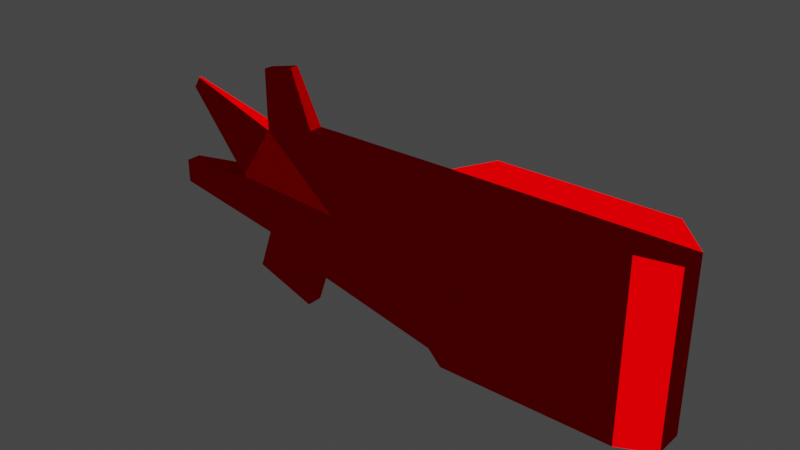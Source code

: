 # Source: redKey.blend  (saved by Blender 2.93.20; exported with 4.5.12 LTS)
import bpy
from mathutils import Matrix  # noqa: F401  (used for matrix-valued properties, if any)

bpy.ops.wm.read_factory_settings(use_empty=True)
scene = bpy.context.scene
scene.name = 'Scene'

# ---- collections
col_collection = bpy.data.collections.new('Collection'); scene.collection.children.link(col_collection)

# ---- materials (node trees are filled in below, after node groups)
mat_material_001 = bpy.data.materials.new('Material.001')
mat_material_001.use_transparent_shadow = False

# ---- material node trees
mat_material_001.use_nodes = True; mat_material_001.node_tree.nodes.clear()
_N = mat_material_001.node_tree.nodes; _L = mat_material_001.node_tree.links
n0 = _N.new('ShaderNodeOutputMaterial'); n0.name = 'Material Output'; n0.location = (300, 300)
n1 = _N.new('ShaderNodeBsdfToon'); n1.name = 'Toon BSDF'; n1.location = (10, 300)
n1.inputs[0].default_value = (0.8, 0.0, 0.0007203, 1.0)
_L.new(n1.outputs[0], n0.inputs[0])
n0.is_active_output = True

# ---- world
world_world = bpy.data.worlds.new('World'); scene.world = world_world
world_world.use_nodes = True; world_world.node_tree.nodes.clear()
_N = world_world.node_tree.nodes; _L = world_world.node_tree.links
n0 = _N.new('ShaderNodeOutputWorld'); n0.name = 'World Output'; n0.location = (300, 300)
n1 = _N.new('ShaderNodeBackground'); n1.name = 'Background'; n1.location = (10, 300)
n1.inputs[0].default_value = (0.05088, 0.05088, 0.05088, 1.0)
_L.new(n1.outputs[0], n0.inputs[0])
n0.is_active_output = True
world_world.color = (0.05088, 0.05088, 0.05088)
world_world.use_sun_shadow = False
world_world.sun_shadow_jitter_overblur = 0.0

# ---- meshes
me_cube_002 = bpy.data.meshes.new('Cube.002')
me_cube_002.from_pydata([(-0.7055, -0.4117, -0.5661), (-0.7055, -0.4117, 0.5661), (-0.7055, 0.5763, -0.5661), (-0.7055, 0.5763, 0.5661), (0.4267, -0.4117, -0.5661), (0.4267, -0.4117, 0.5661), (0.4267, 0.5763, -0.5661), (0.4267, 0.5763, 0.5661), (-0.9069, -0.1259, -0.5951), (-0.9069, -0.1259, 0.5108), (0.6281, -0.1259, -0.5951), (0.6281, -0.1259, 0.5108), (-0.9069, 0.2578, 0.5108), (0.6281, 0.2578, -0.5951), (-0.9069, 0.2578, -0.5951), (0.6281, 0.2578, 0.5108), (-2.27, 0.1727, -0.2817), (-2.27, -0.04076, -0.2817), (-2.242, -0.02667, 0.4438), (-2.242, 0.1586, 0.4438), (-0.7055, -0.4117, 0.0), (-0.7055, 0.5763, 0.0), (0.4267, 0.5763, 0.0), (0.4267, -0.4117, 0.0), (0.6281, -0.1259, 0.0), (-0.9069, -0.1259, 0.0), (0.6281, 0.2578, 0.0), (-0.9069, 0.2578, 0.0), (-2.44, -0.1259, 0.08727), (-2.44, 0.2578, 0.08727), (-1.872, -0.02667, 0.5335), (-1.844, -0.04076, -0.4337), (-1.872, 0.1586, 0.5335), (-1.844, 0.1727, -0.4337), (-1.673, 0.2578, 0.04364), (-1.673, -0.1259, 0.04364), (-3.057, 0.1651, -0.1466), (-3.057, -0.03323, -0.1466), (-3.057, -0.03323, 0.01279), (-3.057, 0.1651, 0.01279), (-2.262, 0.009181, 0.8387), (-2.262, 0.1227, 0.8387), (-2.035, 0.009181, 0.8937), (-2.035, 0.1227, 0.8937), (-2.911, 0.04778, 0.6286), (-2.911, 0.08413, 0.6286), (-2.95, 0.0283, 0.5586), (-2.95, 0.1036, 0.5586), (-2.369, 0.1727, -0.5599), (-2.369, -0.04076, -0.5599), (-1.943, 0.1727, -0.7118), (-1.943, -0.04076, -0.7118)], [], [(27, 12, 3, 21), (21, 3, 7, 22), (24, 11, 5, 23), (23, 5, 1, 20), (8, 10, 4, 0), (11, 9, 1, 5), (15, 12, 9, 11), (14, 13, 10, 8), (26, 15, 11, 24), (20, 1, 9, 25), (22, 7, 15, 26), (2, 6, 13, 14), (7, 3, 12, 15), (35, 30, 18, 28), (29, 28, 46, 47), (32, 19, 41, 43), (34, 33, 16, 29), (17, 16, 48, 49), (32, 34, 29, 19), (29, 16, 36, 39), (31, 35, 28, 17), (6, 22, 26, 13), (0, 20, 25, 8), (13, 26, 24, 10), (4, 23, 20, 0), (10, 24, 23, 4), (2, 21, 22, 6), (14, 27, 21, 2), (8, 25, 35, 31), (12, 27, 34, 32), (14, 8, 31, 33), (27, 14, 33, 34), (9, 12, 32, 30), (25, 9, 30, 35), (37, 38, 39, 36), (17, 28, 38, 37), (28, 29, 39, 38), (16, 17, 37, 36), (42, 43, 41, 40), (18, 30, 42, 40), (19, 18, 40, 41), (30, 32, 43, 42), (46, 44, 45, 47), (19, 29, 47, 45), (18, 19, 45, 44), (28, 18, 44, 46), (50, 51, 49, 48), (16, 33, 50, 48), (31, 17, 49, 51), (33, 31, 51, 50)])
_uv = me_cube_002.uv_layers.new(name='UVMap')
_uv.uv.foreach_set('vector', [0.5, 0.1875, 0.625, 0.1875, 0.625, 0.25, 0.5, 0.25, 0.5, 0.25, 0.625, 0.25, 0.625, 0.5, 0.5, 0.5, 0.5, 0.625, 0.625, 0.625, 0.625, 0.75, 0.5, 0.75, 0.5, 0.75, 0.625, 0.75, 0.625, 1.0, 0.5, 1.0, 0.125, 0.625, 0.375, 0.625, 0.375, 0.75, 0.125, 0.75, 0.625, 0.625, 0.875, 0.625, 0.875, 0.75, 0.625, 0.75, 0.625, 0.5625, 0.875, 0.5625, 0.875, 0.625, 0.625, 0.625, 0.125, 0.5625, 0.375, 0.5625, 0.375, 0.625, 0.125, 0.625, 0.5, 0.5625, 0.625, 0.5625, 0.625, 0.625, 0.5, 0.625, 0.5, 0.0, 0.625, 0.0, 0.625, 0.125, 0.5, 0.125, 0.5, 0.5, 0.625, 0.5, 0.625, 0.5625, 0.5, 0.5625, 0.125, 0.5, 0.375, 0.5, 0.375, 0.5625, 0.125, 0.5625, 0.625, 0.5, 0.875, 0.5, 0.875, 0.5625, 0.625, 0.5625, 0.5, 0.125, 0.625, 0.125, 0.625, 0.125, 0.5, 0.125, 0.5, 0.1875, 0.5, 0.125, 0.5, 0.125, 0.5, 0.1875, 0.625, 0.1875, 0.625, 0.1875, 0.625, 0.1875, 0.625, 0.1875, 0.5, 0.1875, 0.375, 0.1875, 0.375, 0.1875, 0.5, 0.1875, 0.125, 0.625, 0.125, 0.5625, 0.125, 0.5625, 0.125, 0.625, 0.625, 0.1875, 0.5, 0.1875, 0.5, 0.1875, 0.625, 0.1875, 0.5, 0.1875, 0.375, 0.1875, 0.375, 0.1875, 0.5, 0.1875, 0.375, 0.125, 0.5, 0.125, 0.5, 0.125, 0.375, 0.125, 0.375, 0.5, 0.5, 0.5, 0.5, 0.5625, 0.375, 0.5625, 0.375, 0.0, 0.5, 0.0, 0.5, 0.125, 0.375, 0.125, 0.375, 0.5625, 0.5, 0.5625, 0.5, 0.625, 0.375, 0.625, 0.375, 0.75, 0.5, 0.75, 0.5, 1.0, 0.375, 1.0, 0.375, 0.625, 0.5, 0.625, 0.5, 0.75, 0.375, 0.75, 0.375, 0.25, 0.5, 0.25, 0.5, 0.5, 0.375, 0.5, 0.375, 0.1875, 0.5, 0.1875, 0.5, 0.25, 0.375, 0.25, 0.375, 0.125, 0.5, 0.125, 0.5, 0.125, 0.375, 0.125, 0.625, 0.1875, 0.5, 0.1875, 0.5, 0.1875, 0.625, 0.1875, 0.125, 0.5625, 0.125, 0.625, 0.125, 0.625, 0.125, 0.5625, 0.5, 0.1875, 0.375, 0.1875, 0.375, 0.1875, 0.5, 0.1875, 0.875, 0.625, 0.875, 0.5625, 0.875, 0.5625, 0.875, 0.625, 0.5, 0.125, 0.625, 0.125, 0.625, 0.125, 0.5, 0.125, 0.375, 0.125, 0.5, 0.125, 0.5, 0.1875, 0.375, 0.1875, 0.375, 0.125, 0.5, 0.125, 0.5, 0.125, 0.375, 0.125, 0.5, 0.125, 0.5, 0.1875, 0.5, 0.1875, 0.5, 0.125, 0.125, 0.5625, 0.125, 0.625, 0.125, 0.625, 0.125, 0.5625, 0.875, 0.625, 0.875, 0.5625, 0.875, 0.5625, 0.875, 0.625, 0.625, 0.125, 0.625, 0.125, 0.625, 0.125, 0.625, 0.125, 0.625, 0.1875, 0.625, 0.125, 0.625, 0.125, 0.625, 0.1875, 0.875, 0.625, 0.875, 0.5625, 0.875, 0.5625, 0.875, 0.625, 0.5, 0.125, 0.625, 0.125, 0.625, 0.1875, 0.5, 0.1875, 0.625, 0.1875, 0.5, 0.1875, 0.5, 0.1875, 0.625, 0.1875, 0.625, 0.125, 0.625, 0.1875, 0.625, 0.1875, 0.625, 0.125, 0.5, 0.125, 0.625, 0.125, 0.625, 0.125, 0.5, 0.125, 0.125, 0.5625, 0.125, 0.625, 0.125, 0.625, 0.125, 0.5625, 0.375, 0.1875, 0.375, 0.1875, 0.375, 0.1875, 0.375, 0.1875, 0.375, 0.125, 0.375, 0.125, 0.375, 0.125, 0.375, 0.125, 0.125, 0.5625, 0.125, 0.625, 0.125, 0.625, 0.125, 0.5625])
me_cube_002.materials.append(mat_material_001)
me_cube_002.use_remesh_fix_poles = True
me_cube_002.use_remesh_preserve_attributes = False
me_cube_002.update()

# ---- objects
ob_cube_001 = bpy.data.objects.new('Cube.001', me_cube_002)

# ---- transforms, parenting, visibility, modifiers, constraints
ob_cube_001.location = (0.0, 0.02365, 0.0)
ob_cube_001.scale = (0.2485, 0.1252, 0.2485)

# ---- collection membership
col_collection.objects.link(ob_cube_001)

# ---- scene / render settings (as saved in the file)
scene.frame_start = 1; scene.frame_end = 250; scene.frame_set(1)
scene.render.engine = 'BLENDER_EEVEE_NEXT'
scene.cycles.use_denoising = False
scene.cycles.samples = 128
scene.cycles.sampling_pattern = 'TABULATED_SOBOL'
scene.cycles.use_adaptive_sampling = False
scene.cycles.use_light_tree = False
scene.view_settings.view_transform = 'Filmic'
bpy.context.view_layer.update()

# ---- added for rendering (the .blend has no active camera and no usable light): camera, sun
cam_auto = bpy.data.cameras.new('AutoCamera')
cam_auto.lens = 50.0
cam_auto.sensor_width = 36.0
cam_auto.clip_end = 1000.0
ob_auto_camera = bpy.data.objects.new('AutoCamera', cam_auto)
scene.collection.objects.link(ob_auto_camera)
ob_auto_camera.location = (0.629336, -1.08332, 0.767444)
ob_auto_camera.rotation_euler = (1.09748, -7.21219e-08, 0.694738)
scene.camera = ob_auto_camera
light_auto_sun = bpy.data.lights.new('AutoSun', 'SUN')
light_auto_sun.energy = 3.0
light_auto_sun.angle = 0.0523599
ob_auto_sun = bpy.data.objects.new('AutoSun', light_auto_sun)
scene.collection.objects.link(ob_auto_sun)
ob_auto_sun.rotation_euler = (0.872665, 0.174533, 0.523599)
bpy.context.view_layer.update()
